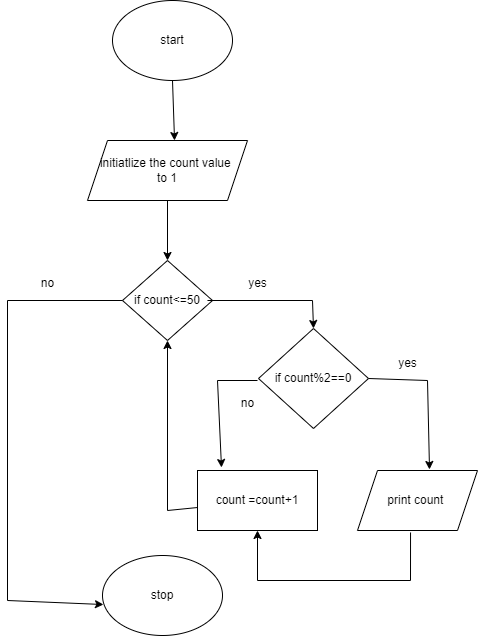

The diagram above was exported from draw.io. Its source (the exported page's mxGraphModel, read from the mxfile embedded in the PNG):
<mxGraphModel dx="880" dy="444" grid="1" gridSize="10" guides="1" tooltips="1" connect="1" arrows="1" fold="1" page="1" pageScale="1" pageWidth="827" pageHeight="1169" math="0" shadow="0">
  <root>
    <mxCell id="0" />
    <mxCell id="1" parent="0" />
    <mxCell id="xLlLErm0zfI2CMsEa42W-2" value="start" style="ellipse;whiteSpace=wrap;html=1;" parent="1" vertex="1">
      <mxGeometry x="345" y="30" width="120" height="80" as="geometry" />
    </mxCell>
    <mxCell id="xLlLErm0zfI2CMsEa42W-3" value="initiatlize the count value&amp;nbsp;&lt;br&gt;to 1" style="shape=parallelogram;perimeter=parallelogramPerimeter;whiteSpace=wrap;html=1;fixedSize=1;" parent="1" vertex="1">
      <mxGeometry x="320" y="170" width="160" height="60" as="geometry" />
    </mxCell>
    <mxCell id="xLlLErm0zfI2CMsEa42W-4" value="if count%2==0" style="rhombus;whiteSpace=wrap;html=1;" parent="1" vertex="1">
      <mxGeometry x="491" y="358" width="110" height="100" as="geometry" />
    </mxCell>
    <mxCell id="xLlLErm0zfI2CMsEa42W-5" value="" style="endArrow=classic;html=1;rounded=0;exitX=0.5;exitY=1;exitDx=0;exitDy=0;entryX=0.544;entryY=0;entryDx=0;entryDy=0;entryPerimeter=0;" parent="1" source="xLlLErm0zfI2CMsEa42W-2" target="xLlLErm0zfI2CMsEa42W-3" edge="1">
      <mxGeometry width="50" height="50" relative="1" as="geometry">
        <mxPoint x="440" y="150" as="sourcePoint" />
        <mxPoint x="405" y="160" as="targetPoint" />
      </mxGeometry>
    </mxCell>
    <mxCell id="xLlLErm0zfI2CMsEa42W-7" value="print count&amp;nbsp;" style="shape=parallelogram;perimeter=parallelogramPerimeter;whiteSpace=wrap;html=1;fixedSize=1;" parent="1" vertex="1">
      <mxGeometry x="590" y="500" width="120" height="60" as="geometry" />
    </mxCell>
    <mxCell id="xLlLErm0zfI2CMsEa42W-11" value="count =count+1" style="rounded=0;whiteSpace=wrap;html=1;" parent="1" vertex="1">
      <mxGeometry x="430" y="500" width="120" height="60" as="geometry" />
    </mxCell>
    <mxCell id="xLlLErm0zfI2CMsEa42W-14" value="stop" style="ellipse;whiteSpace=wrap;html=1;" parent="1" vertex="1">
      <mxGeometry x="335" y="585" width="120" height="80" as="geometry" />
    </mxCell>
    <mxCell id="xLlLErm0zfI2CMsEa42W-15" value="if count&amp;lt;=50" style="rhombus;whiteSpace=wrap;html=1;" parent="1" vertex="1">
      <mxGeometry x="355" y="290" width="90" height="80" as="geometry" />
    </mxCell>
    <mxCell id="SAUwG9yM77jGS9ajlkPu-1" value="" style="endArrow=classic;html=1;rounded=0;exitX=0.5;exitY=1;exitDx=0;exitDy=0;entryX=0.5;entryY=0;entryDx=0;entryDy=0;" parent="1" source="xLlLErm0zfI2CMsEa42W-3" target="xLlLErm0zfI2CMsEa42W-15" edge="1">
      <mxGeometry width="50" height="50" relative="1" as="geometry">
        <mxPoint x="490" y="300" as="sourcePoint" />
        <mxPoint x="540" y="250" as="targetPoint" />
      </mxGeometry>
    </mxCell>
    <mxCell id="SAUwG9yM77jGS9ajlkPu-2" value="" style="endArrow=classic;html=1;rounded=0;entryX=0.5;entryY=0;entryDx=0;entryDy=0;exitX=0.944;exitY=0.5;exitDx=0;exitDy=0;exitPerimeter=0;" parent="1" source="xLlLErm0zfI2CMsEa42W-15" target="xLlLErm0zfI2CMsEa42W-4" edge="1">
      <mxGeometry width="50" height="50" relative="1" as="geometry">
        <mxPoint x="450" y="330" as="sourcePoint" />
        <mxPoint x="560" y="300" as="targetPoint" />
        <Array as="points">
          <mxPoint x="545" y="330" />
        </Array>
      </mxGeometry>
    </mxCell>
    <mxCell id="SAUwG9yM77jGS9ajlkPu-3" value="" style="endArrow=classic;html=1;rounded=0;exitX=1;exitY=0.5;exitDx=0;exitDy=0;entryX=0.6;entryY=-0.017;entryDx=0;entryDy=0;entryPerimeter=0;" parent="1" source="xLlLErm0zfI2CMsEa42W-4" target="xLlLErm0zfI2CMsEa42W-7" edge="1">
      <mxGeometry width="50" height="50" relative="1" as="geometry">
        <mxPoint x="670" y="460" as="sourcePoint" />
        <mxPoint x="720" y="410" as="targetPoint" />
        <Array as="points">
          <mxPoint x="660" y="410" />
        </Array>
      </mxGeometry>
    </mxCell>
    <mxCell id="SAUwG9yM77jGS9ajlkPu-4" value="yes" style="text;html=1;align=center;verticalAlign=middle;resizable=0;points=[];autosize=1;strokeColor=none;fillColor=none;" parent="1" vertex="1">
      <mxGeometry x="470" y="298" width="40" height="30" as="geometry" />
    </mxCell>
    <mxCell id="SAUwG9yM77jGS9ajlkPu-5" value="yes" style="text;html=1;align=center;verticalAlign=middle;resizable=0;points=[];autosize=1;strokeColor=none;fillColor=none;" parent="1" vertex="1">
      <mxGeometry x="620" y="378" width="40" height="30" as="geometry" />
    </mxCell>
    <mxCell id="SAUwG9yM77jGS9ajlkPu-10" value="" style="endArrow=classic;html=1;rounded=0;exitX=0;exitY=0.5;exitDx=0;exitDy=0;entryX=0.008;entryY=0.613;entryDx=0;entryDy=0;entryPerimeter=0;" parent="1" source="xLlLErm0zfI2CMsEa42W-15" target="xLlLErm0zfI2CMsEa42W-14" edge="1">
      <mxGeometry width="50" height="50" relative="1" as="geometry">
        <mxPoint x="180" y="450" as="sourcePoint" />
        <mxPoint x="240" y="630" as="targetPoint" />
        <Array as="points">
          <mxPoint x="240" y="330" />
          <mxPoint x="240" y="630" />
        </Array>
      </mxGeometry>
    </mxCell>
    <mxCell id="SAUwG9yM77jGS9ajlkPu-11" value="no" style="text;html=1;align=center;verticalAlign=middle;resizable=0;points=[];autosize=1;strokeColor=none;fillColor=none;" parent="1" vertex="1">
      <mxGeometry x="260" y="298" width="40" height="30" as="geometry" />
    </mxCell>
    <mxCell id="SAUwG9yM77jGS9ajlkPu-12" value="" style="endArrow=classic;html=1;rounded=0;entryX=0.2;entryY=-0.05;entryDx=0;entryDy=0;entryPerimeter=0;" parent="1" target="xLlLErm0zfI2CMsEa42W-11" edge="1">
      <mxGeometry width="50" height="50" relative="1" as="geometry">
        <mxPoint x="490" y="410" as="sourcePoint" />
        <mxPoint x="470" y="470" as="targetPoint" />
        <Array as="points">
          <mxPoint x="450" y="410" />
        </Array>
      </mxGeometry>
    </mxCell>
    <mxCell id="SAUwG9yM77jGS9ajlkPu-13" value="no" style="text;html=1;align=center;verticalAlign=middle;resizable=0;points=[];autosize=1;strokeColor=none;fillColor=none;" parent="1" vertex="1">
      <mxGeometry x="460" y="418" width="40" height="30" as="geometry" />
    </mxCell>
    <mxCell id="SAUwG9yM77jGS9ajlkPu-14" value="" style="endArrow=classic;html=1;rounded=0;exitX=0;exitY=0.617;exitDx=0;exitDy=0;exitPerimeter=0;entryX=0.5;entryY=1;entryDx=0;entryDy=0;" parent="1" source="xLlLErm0zfI2CMsEa42W-11" target="xLlLErm0zfI2CMsEa42W-15" edge="1">
      <mxGeometry width="50" height="50" relative="1" as="geometry">
        <mxPoint x="420" y="540" as="sourcePoint" />
        <mxPoint x="410" y="480" as="targetPoint" />
        <Array as="points">
          <mxPoint x="400" y="540" />
        </Array>
      </mxGeometry>
    </mxCell>
    <mxCell id="TB57JSd3rZqBx2a9GelN-1" value="" style="endArrow=classic;html=1;rounded=0;exitX=0.442;exitY=1.033;exitDx=0;exitDy=0;exitPerimeter=0;entryX=0.5;entryY=1;entryDx=0;entryDy=0;" edge="1" parent="1" source="xLlLErm0zfI2CMsEa42W-7" target="xLlLErm0zfI2CMsEa42W-11">
      <mxGeometry width="50" height="50" relative="1" as="geometry">
        <mxPoint x="640" y="630" as="sourcePoint" />
        <mxPoint x="550" y="610" as="targetPoint" />
        <Array as="points">
          <mxPoint x="643" y="610" />
          <mxPoint x="490" y="610" />
        </Array>
      </mxGeometry>
    </mxCell>
  </root>
</mxGraphModel>